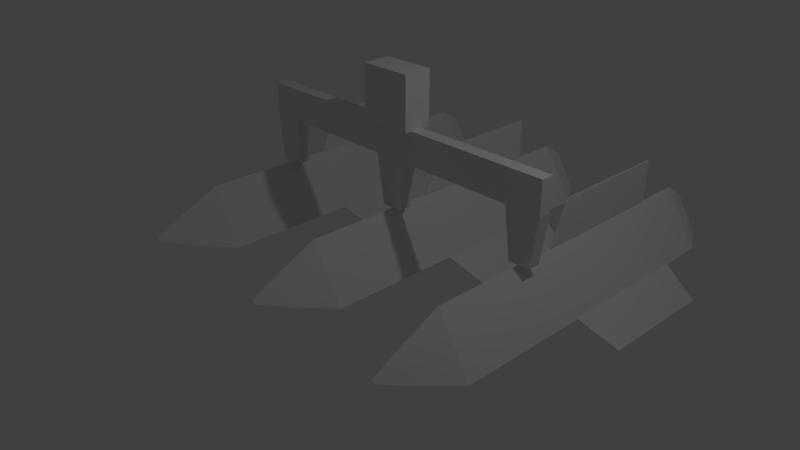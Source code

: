 # Source: MissileFromDrone.blend  (saved by Blender 2.79.0; exported with 4.5.12 LTS)
import bpy
from mathutils import Matrix  # noqa: F401  (used for matrix-valued properties, if any)

bpy.ops.wm.read_factory_settings(use_empty=True)
scene = bpy.context.scene
scene.name = 'Scene'

# ---- collections
col_collection_1 = bpy.data.collections.new('Collection 1'); scene.collection.children.link(col_collection_1)

# ---- world
world_world = bpy.data.worlds.new('World'); scene.world = world_world
world_world.color = (0.05088, 0.05088, 0.05088)
world_world.use_sun_shadow = False
world_world.sun_shadow_jitter_overblur = 0.0
world_world.cycles.sampling_method = 'MANUAL'

# ---- cameras
cam_camera = bpy.data.cameras.new('Camera')
cam_camera.clip_end = 100.0
cam_camera.lens = 35.0
cam_camera.sensor_width = 32.0
cam_camera.sensor_height = 18.0
cam_camera.ortho_scale = 7.314
cam_camera.dof.focus_distance = 0.0
cam_camera.dof.aperture_fstop = 128.0

# ---- lights
light_lamp = bpy.data.lights.new('Lamp', 'POINT')
light_lamp.transmission_factor = 0.0
light_lamp.cutoff_distance = 30.0
light_lamp.energy = 100.0
light_lamp.shadow_buffer_clip_start = 1.001
light_lamp.shadow_soft_size = 0.1
light_lamp.shadow_maximum_resolution = 0.006
light_lamp.use_absolute_resolution = True

# ---- meshes
me_cylinder = bpy.data.meshes.new('Cylinder')
me_cylinder.from_pydata([(-0.02444, -1.81, 0.01306), (-0.2842, 3.894, -0.129), (0.02953, -1.81, 0.01306), (0.2893, 3.894, -0.129), (0.002544, -1.81, 0.05563), (0.002544, 3.894, 0.3234), (0.002544, -0.8793, 0.5218), (-0.4774, -0.8793, -0.2352), (0.4825, -0.8793, -0.2352), (0.002544, -1.425, 0.2626), (-0.2259, -1.425, -0.09775), (0.231, -1.425, -0.09775), (-0.4774, 3.59, -0.2352), (0.002544, 3.59, 0.5218), (0.4825, 3.59, -0.2352), (-0.002569, 0.99, 0.5222), (-0.002569, 1.271, 1.091), (-0.002569, 2.943, 0.5222), (-0.002569, 2.943, 1.091), (0.01335, 0.99, 0.5222), (0.01335, 1.271, 1.091), (0.01335, 2.943, 0.5222), (0.01335, 2.943, 1.091), (-0.8881, 2.943, -0.6166), (-0.469, 2.943, -0.232), (-0.8881, 1.271, -0.6166), (-0.469, 0.99, -0.232), (-0.8774, 2.943, -0.6283), (-0.4582, 2.943, -0.2438), (-0.8774, 1.271, -0.6283), (-0.4582, 0.99, -0.2438), (0.9062, 2.943, -0.6115), (0.4742, 2.943, -0.2414), (0.9062, 1.271, -0.6115), (0.4742, 0.99, -0.2414), (0.9165, 2.943, -0.5994), (0.4846, 2.943, -0.2293), (0.9165, 1.271, -0.5994), (0.4846, 0.99, -0.2293), (0.3547, 0.2992, 2.383), (0.2488, 0.4051, 1.658), (0.3547, 0.6945, 2.383), (0.2488, 0.5886, 1.658), (-0.3703, 0.2992, 2.383), (-0.2644, 0.4051, 1.658), (-0.3703, 0.6945, 2.383), (-0.2644, 0.5886, 1.658), (0.3547, 0.2992, 1.658), (0.3547, 0.6945, 1.658), (-0.3703, 0.6945, 1.658), (-0.3703, 0.2992, 1.658), (0.2488, 0.4051, 1.208), (0.2488, 0.5886, 1.208), (-0.2644, 0.5886, 1.208), (-0.2644, 0.4051, 1.208), (2.343, 0.4051, 1.658), (2.343, 0.5886, 1.658), (-2.358, 0.5886, 1.658), (-2.358, 0.4051, 1.658), (2.343, 0.4051, 1.208), (2.343, 0.5886, 1.208), (-2.358, 0.5886, 1.208), (-2.358, 0.4051, 1.208), (-1.908, 0.4051, 1.658), (-1.908, 0.4051, 1.208), (-1.908, 0.5886, 1.658), (-1.908, 0.5886, 1.208), (1.857, 0.5886, 1.658), (1.857, 0.5886, 1.208), (1.857, 0.4051, 1.658), (1.857, 0.4051, 1.208), (0.1408, 0.4051, 0.5286), (0.1408, 0.5886, 0.5286), (-0.1564, 0.5886, 0.5286), (-0.1564, 0.4051, 0.5286), (2.246, 0.4051, 0.5286), (2.246, 0.5886, 0.5286), (-2.281, 0.5886, 0.5286), (-2.281, 0.4051, 0.5286), (1.953, 0.4051, 0.5286), (-1.985, 0.5886, 0.5286), (-1.985, 0.4051, 0.5286), (1.953, 0.5886, 0.5286), (-2.183, -1.81, 0.01306), (-2.443, 3.894, -0.129), (-2.129, -1.81, 0.01306), (-1.869, 3.894, -0.129), (-2.156, -1.81, 0.05563), (-2.156, 3.894, 0.3234), (-2.156, -0.8793, 0.5218), (-2.636, -0.8793, -0.2352), (-1.676, -0.8793, -0.2352), (-2.156, -1.425, 0.2626), (-2.384, -1.425, -0.09775), (-1.928, -1.425, -0.09775), (-2.636, 3.59, -0.2352), (-2.156, 3.59, 0.5218), (-1.676, 3.59, -0.2352), (-2.161, 0.99, 0.5222), (-2.161, 1.271, 1.091), (-2.161, 2.943, 0.5222), (-2.161, 2.943, 1.091), (-2.145, 0.99, 0.5222), (-2.145, 1.271, 1.091), (-2.145, 2.943, 0.5222), (-2.145, 2.943, 1.091), (-3.047, 2.943, -0.6166), (-2.628, 2.943, -0.232), (-3.047, 1.271, -0.6166), (-2.628, 0.99, -0.232), (-3.036, 2.943, -0.6283), (-2.617, 2.943, -0.2438), (-3.036, 1.271, -0.6283), (-2.617, 0.99, -0.2438), (-1.252, 2.943, -0.6115), (-1.684, 2.943, -0.2414), (-1.252, 1.271, -0.6115), (-1.684, 0.99, -0.2414), (-1.242, 2.943, -0.5994), (-1.674, 2.943, -0.2293), (-1.242, 1.271, -0.5994), (-1.674, 0.99, -0.2293), (2.059, -1.81, 0.01306), (1.799, 3.894, -0.129), (2.113, -1.81, 0.01306), (2.373, 3.894, -0.129), (2.086, -1.81, 0.05563), (2.086, 3.894, 0.3234), (2.086, -0.8793, 0.5218), (1.606, -0.8793, -0.2352), (2.566, -0.8793, -0.2352), (2.086, -1.425, 0.2626), (1.858, -1.425, -0.09775), (2.314, -1.425, -0.09775), (1.606, 3.59, -0.2352), (2.086, 3.59, 0.5218), (2.566, 3.59, -0.2352), (2.081, 0.99, 0.5222), (2.081, 1.271, 1.091), (2.081, 2.943, 0.5222), (2.081, 2.943, 1.091), (2.097, 0.99, 0.5222), (2.097, 1.271, 1.091), (2.097, 2.943, 0.5222), (2.097, 2.943, 1.091), (1.195, 2.943, -0.6166), (1.614, 2.943, -0.232), (1.195, 1.271, -0.6166), (1.614, 0.99, -0.232), (1.206, 2.943, -0.6283), (1.625, 2.943, -0.2438), (1.206, 1.271, -0.6283), (1.625, 0.99, -0.2438), (2.99, 2.943, -0.6115), (2.558, 2.943, -0.2414), (2.99, 1.271, -0.6115), (2.558, 0.99, -0.2414), (3.0, 2.943, -0.5994), (2.568, 2.943, -0.2293), (3.0, 1.271, -0.5994), (2.568, 0.99, -0.2293)], [], [(4, 0, 2), (12, 7, 6, 13), (14, 8, 7, 12), (1, 5, 3), (13, 6, 8, 14), (10, 9, 6, 7), (11, 10, 7, 8), (9, 11, 8, 6), (0, 4, 9, 10), (2, 0, 10, 11), (4, 2, 11, 9), (5, 1, 12, 13), (1, 3, 14, 12), (3, 5, 13, 14), (15, 16, 18, 17), (17, 18, 22, 21), (21, 22, 20, 19), (19, 20, 16, 15), (17, 21, 19, 15), (22, 18, 16, 20), (23, 27, 29, 25), (28, 24, 26, 30), (26, 25, 29, 30), (24, 23, 25, 26), (28, 27, 23, 24), (30, 29, 27, 28), (31, 35, 37, 33), (36, 32, 34, 38), (34, 33, 37, 38), (32, 31, 33, 34), (36, 35, 31, 32), (38, 37, 35, 36), (39, 47, 48, 41), (41, 48, 49, 45), (45, 49, 50, 43), (43, 50, 47, 39), (41, 45, 43, 39), (64, 63, 58, 62), (40, 42, 48, 47), (42, 46, 49, 48), (46, 44, 50, 49), (44, 40, 47, 50), (54, 53, 73, 74), (68, 67, 56, 60), (40, 44, 54, 51), (46, 42, 52, 53), (58, 57, 61, 62), (56, 55, 59, 60), (63, 65, 57, 58), (67, 69, 55, 56), (69, 70, 59, 55), (65, 66, 61, 57), (70, 68, 82, 79), (59, 70, 79, 75), (53, 54, 64, 66), (46, 53, 66, 65), (44, 46, 65, 63), (54, 44, 63, 64), (51, 52, 68, 70), (40, 51, 70, 69), (42, 40, 69, 67), (52, 42, 67, 68), (73, 72, 71, 74), (80, 81, 78, 77), (79, 82, 76, 75), (68, 60, 76, 82), (61, 66, 80, 77), (51, 54, 74, 71), (60, 59, 75, 76), (52, 51, 71, 72), (66, 64, 81, 80), (62, 61, 77, 78), (53, 52, 72, 73), (64, 62, 78, 81), (87, 83, 85), (95, 90, 89, 96), (97, 91, 90, 95), (84, 88, 86), (96, 89, 91, 97), (93, 92, 89, 90), (94, 93, 90, 91), (92, 94, 91, 89), (83, 87, 92, 93), (85, 83, 93, 94), (87, 85, 94, 92), (88, 84, 95, 96), (84, 86, 97, 95), (86, 88, 96, 97), (98, 99, 101, 100), (100, 101, 105, 104), (104, 105, 103, 102), (102, 103, 99, 98), (100, 104, 102, 98), (105, 101, 99, 103), (106, 110, 112, 108), (111, 107, 109, 113), (109, 108, 112, 113), (107, 106, 108, 109), (111, 110, 106, 107), (113, 112, 110, 111), (114, 118, 120, 116), (119, 115, 117, 121), (117, 116, 120, 121), (115, 114, 116, 117), (119, 118, 114, 115), (121, 120, 118, 119), (126, 122, 124), (134, 129, 128, 135), (136, 130, 129, 134), (123, 127, 125), (135, 128, 130, 136), (132, 131, 128, 129), (133, 132, 129, 130), (131, 133, 130, 128), (122, 126, 131, 132), (124, 122, 132, 133), (126, 124, 133, 131), (127, 123, 134, 135), (123, 125, 136, 134), (125, 127, 135, 136), (137, 138, 140, 139), (139, 140, 144, 143), (143, 144, 142, 141), (141, 142, 138, 137), (139, 143, 141, 137), (144, 140, 138, 142), (145, 149, 151, 147), (150, 146, 148, 152), (148, 147, 151, 152), (146, 145, 147, 148), (150, 149, 145, 146), (152, 151, 149, 150), (153, 157, 159, 155), (158, 154, 156, 160), (156, 155, 159, 160), (154, 153, 155, 156), (158, 157, 153, 154), (160, 159, 157, 158)])
me_cylinder.use_remesh_preserve_volume = False
me_cylinder.use_remesh_preserve_attributes = False
me_cylinder.use_mirror_vertex_groups = False
me_cylinder.update()

# ---- objects
ob_cylinder = bpy.data.objects.new('Cylinder', me_cylinder)
ob_lamp = bpy.data.objects.new('Lamp', light_lamp)
ob_camera = bpy.data.objects.new('Camera', cam_camera)

# ---- transforms, parenting, visibility, modifiers, constraints
ob_cylinder.location = (0.0, 0.0, 0.0)
ob_cylinder.lineart.crease_threshold = 0.0
ob_lamp.location = (4.076, 1.005, 5.904)
ob_lamp.rotation_euler = (0.6503, 0.05522, 1.866)
ob_lamp.lock_rotations_4d = False
ob_lamp.empty_display_type = 'ARROWS'
ob_lamp.color = (0.0, 0.0, 0.0, 0.0)
ob_lamp.lineart.crease_threshold = 0.0
ob_camera.location = (7.481, -6.508, 5.344)
ob_camera.rotation_euler = (1.109, 0.0, 0.8149)
ob_camera.lock_rotations_4d = False
ob_camera.empty_display_type = 'ARROWS'
ob_camera.color = (0.0, 0.0, 0.0, 0.0)
ob_camera.display_type = 'WIRE'
ob_camera.lineart.crease_threshold = 0.0

# ---- collection membership
col_collection_1.objects.link(ob_cylinder)
col_collection_1.objects.link(ob_lamp)
col_collection_1.objects.link(ob_camera)

# ---- scene / render settings (as saved in the file)
scene.camera = ob_camera
scene.frame_start = 1; scene.frame_end = 250; scene.frame_set(1)
scene.render.engine = 'BLENDER_EEVEE_NEXT'
scene.render.resolution_percentage = 50
scene.render.dither_intensity = 0.0
scene.cycles.use_denoising = False
scene.cycles.samples = 128
scene.cycles.sampling_pattern = 'TABULATED_SOBOL'
scene.cycles.use_adaptive_sampling = False
scene.cycles.use_light_tree = False
scene.cycles.blur_glossy = 0.0
scene.cycles.sample_clamp_indirect = 0.0
scene.view_settings.view_transform = 'Standard'
bpy.context.view_layer.update()
